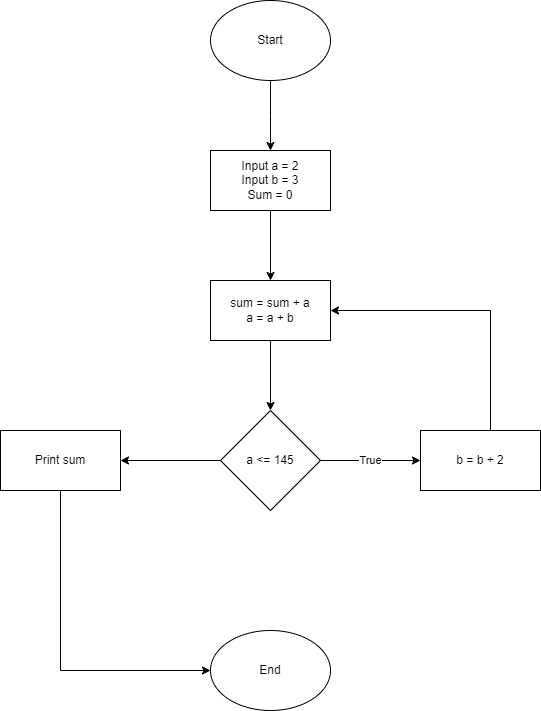

The diagram above was exported from draw.io. Its source (the exported page's mxGraphModel, read from the mxfile embedded in the PNG):
<mxGraphModel dx="1120" dy="478" grid="1" gridSize="10" guides="1" tooltips="1" connect="1" arrows="1" fold="1" page="1" pageScale="1" pageWidth="850" pageHeight="1100" math="0" shadow="0">
  <root>
    <mxCell id="0" />
    <mxCell id="1" parent="0" />
    <mxCell id="7b8hwLUD8BZH-IvAfVUw-3" style="edgeStyle=orthogonalEdgeStyle;rounded=0;orthogonalLoop=1;jettySize=auto;html=1;" edge="1" parent="1" source="7b8hwLUD8BZH-IvAfVUw-1">
      <mxGeometry relative="1" as="geometry">
        <mxPoint x="420" y="230" as="targetPoint" />
      </mxGeometry>
    </mxCell>
    <mxCell id="7b8hwLUD8BZH-IvAfVUw-1" value="Start" style="ellipse;whiteSpace=wrap;html=1;" vertex="1" parent="1">
      <mxGeometry x="360" y="80" width="120" height="80" as="geometry" />
    </mxCell>
    <mxCell id="7b8hwLUD8BZH-IvAfVUw-6" style="edgeStyle=orthogonalEdgeStyle;rounded=0;orthogonalLoop=1;jettySize=auto;html=1;entryX=0.5;entryY=0;entryDx=0;entryDy=0;" edge="1" parent="1" source="7b8hwLUD8BZH-IvAfVUw-4" target="7b8hwLUD8BZH-IvAfVUw-5">
      <mxGeometry relative="1" as="geometry" />
    </mxCell>
    <mxCell id="7b8hwLUD8BZH-IvAfVUw-4" value="Input a = 2&lt;div&gt;Input b = 3&lt;/div&gt;&lt;div&gt;Sum = 0&lt;/div&gt;" style="rounded=0;whiteSpace=wrap;html=1;" vertex="1" parent="1">
      <mxGeometry x="360" y="230" width="120" height="60" as="geometry" />
    </mxCell>
    <mxCell id="7b8hwLUD8BZH-IvAfVUw-8" style="edgeStyle=orthogonalEdgeStyle;rounded=0;orthogonalLoop=1;jettySize=auto;html=1;entryX=0.5;entryY=0;entryDx=0;entryDy=0;" edge="1" parent="1" source="7b8hwLUD8BZH-IvAfVUw-5" target="7b8hwLUD8BZH-IvAfVUw-7">
      <mxGeometry relative="1" as="geometry" />
    </mxCell>
    <mxCell id="7b8hwLUD8BZH-IvAfVUw-5" value="&lt;div&gt;sum = sum + a&lt;/div&gt;&lt;div&gt;a = a + b&lt;/div&gt;" style="rounded=0;whiteSpace=wrap;html=1;" vertex="1" parent="1">
      <mxGeometry x="360" y="360" width="120" height="60" as="geometry" />
    </mxCell>
    <mxCell id="7b8hwLUD8BZH-IvAfVUw-11" value="" style="edgeStyle=orthogonalEdgeStyle;rounded=0;orthogonalLoop=1;jettySize=auto;html=1;" edge="1" parent="1" source="7b8hwLUD8BZH-IvAfVUw-7" target="7b8hwLUD8BZH-IvAfVUw-9">
      <mxGeometry relative="1" as="geometry" />
    </mxCell>
    <mxCell id="7b8hwLUD8BZH-IvAfVUw-13" value="True" style="edgeLabel;html=1;align=center;verticalAlign=middle;resizable=0;points=[];" vertex="1" connectable="0" parent="7b8hwLUD8BZH-IvAfVUw-11">
      <mxGeometry x="-0.02" y="1" relative="1" as="geometry">
        <mxPoint as="offset" />
      </mxGeometry>
    </mxCell>
    <mxCell id="7b8hwLUD8BZH-IvAfVUw-15" value="" style="edgeStyle=orthogonalEdgeStyle;rounded=0;orthogonalLoop=1;jettySize=auto;html=1;" edge="1" parent="1" source="7b8hwLUD8BZH-IvAfVUw-7" target="7b8hwLUD8BZH-IvAfVUw-14">
      <mxGeometry relative="1" as="geometry" />
    </mxCell>
    <mxCell id="7b8hwLUD8BZH-IvAfVUw-7" value="a &amp;lt;= 145" style="rhombus;whiteSpace=wrap;html=1;" vertex="1" parent="1">
      <mxGeometry x="370" y="490" width="100" height="100" as="geometry" />
    </mxCell>
    <mxCell id="7b8hwLUD8BZH-IvAfVUw-12" style="edgeStyle=orthogonalEdgeStyle;rounded=0;orthogonalLoop=1;jettySize=auto;html=1;entryX=1;entryY=0.5;entryDx=0;entryDy=0;" edge="1" parent="1" source="7b8hwLUD8BZH-IvAfVUw-9" target="7b8hwLUD8BZH-IvAfVUw-5">
      <mxGeometry relative="1" as="geometry">
        <Array as="points">
          <mxPoint x="640" y="390" />
        </Array>
      </mxGeometry>
    </mxCell>
    <mxCell id="7b8hwLUD8BZH-IvAfVUw-9" value="&lt;span style=&quot;background-color: initial;&quot;&gt;b = b + 2&lt;/span&gt;" style="rounded=0;whiteSpace=wrap;html=1;" vertex="1" parent="1">
      <mxGeometry x="570" y="510" width="120" height="60" as="geometry" />
    </mxCell>
    <mxCell id="7b8hwLUD8BZH-IvAfVUw-17" style="edgeStyle=orthogonalEdgeStyle;rounded=0;orthogonalLoop=1;jettySize=auto;html=1;entryX=0;entryY=0.5;entryDx=0;entryDy=0;" edge="1" parent="1" source="7b8hwLUD8BZH-IvAfVUw-14" target="7b8hwLUD8BZH-IvAfVUw-16">
      <mxGeometry relative="1" as="geometry">
        <Array as="points">
          <mxPoint x="210" y="750" />
        </Array>
      </mxGeometry>
    </mxCell>
    <mxCell id="7b8hwLUD8BZH-IvAfVUw-14" value="Print sum" style="rounded=0;whiteSpace=wrap;html=1;" vertex="1" parent="1">
      <mxGeometry x="150" y="510" width="120" height="60" as="geometry" />
    </mxCell>
    <mxCell id="7b8hwLUD8BZH-IvAfVUw-16" value="End" style="ellipse;whiteSpace=wrap;html=1;" vertex="1" parent="1">
      <mxGeometry x="360" y="710" width="120" height="80" as="geometry" />
    </mxCell>
  </root>
</mxGraphModel>